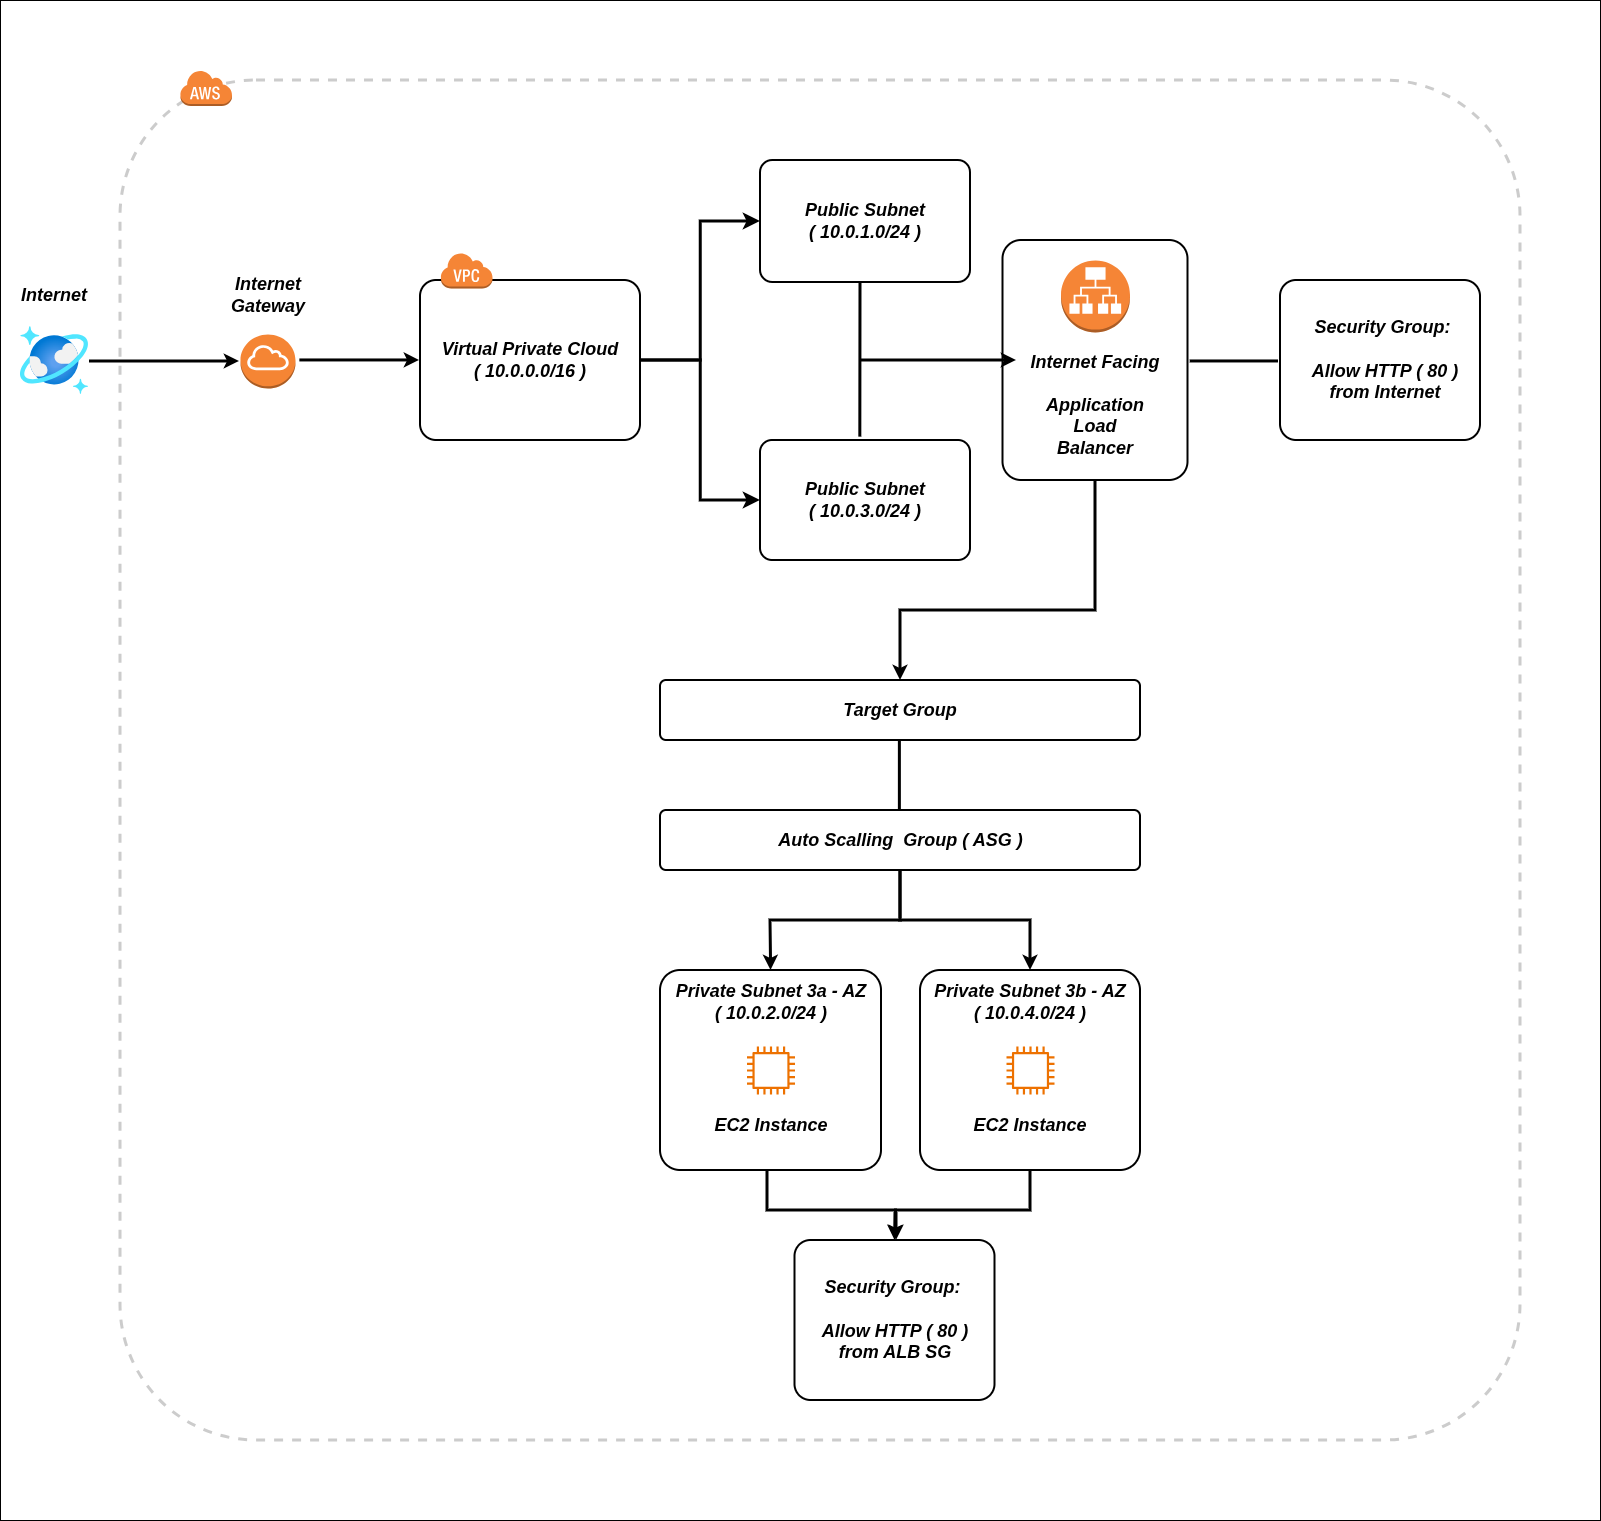

The diagram above was exported from draw.io. Its source (the exported page's mxGraphModel, read from the mxfile embedded in the PNG):
<mxGraphModel dx="1178" dy="613" grid="1" gridSize="10" guides="1" tooltips="1" connect="1" arrows="1" fold="1" page="1" pageScale="1" pageWidth="1654" pageHeight="1169" math="0" shadow="0">
  <root>
    <mxCell id="0" />
    <mxCell id="1" parent="0" />
    <mxCell id="2FL2Sx_yiCj0DBHYDN6O-48" parent="1" style="rounded=0;whiteSpace=wrap;html=1;" value="" vertex="1">
      <mxGeometry height="1520" width="1600" x="40" y="200" as="geometry" />
    </mxCell>
    <mxCell id="xdJmqE2wZg9PmclazkDm-36" parent="1" style="rounded=1;arcSize=10;dashed=1;fillColor=none;gradientColor=none;strokeWidth=3;strokeColor=#CCCCCC;" value="" vertex="1">
      <mxGeometry height="1360" width="1400" x="160" y="280" as="geometry" />
    </mxCell>
    <mxCell id="xdJmqE2wZg9PmclazkDm-37" parent="1" style="dashed=1;html=1;shape=mxgraph.aws3.cloud;fillColor=#F58536;gradientColor=none;dashed=0;strokeWidth=3;" value="" vertex="1">
      <mxGeometry height="36" width="52" x="220" y="270" as="geometry" />
    </mxCell>
    <mxCell id="xdJmqE2wZg9PmclazkDm-38" parent="1" style="image;aspect=fixed;html=1;points=[];align=center;fontSize=12;image=img/lib/azure2/databases/Azure_Cosmos_DB.svg;" value="" vertex="1">
      <mxGeometry height="68" width="68" x="60" y="526" as="geometry" />
    </mxCell>
    <mxCell id="xdJmqE2wZg9PmclazkDm-39" parent="1" style="text;html=1;whiteSpace=wrap;strokeColor=none;fillColor=none;align=center;verticalAlign=middle;rounded=0;" value="&lt;font style=&quot;font-size: 18px;&quot;&gt;&lt;b&gt;&lt;i&gt;Internet&lt;/i&gt;&lt;/b&gt;&lt;/font&gt;" vertex="1">
      <mxGeometry height="30" width="60" x="64" y="480" as="geometry" />
    </mxCell>
    <mxCell id="xdJmqE2wZg9PmclazkDm-40" parent="1" style="outlineConnect=0;dashed=0;verticalLabelPosition=bottom;verticalAlign=top;align=center;html=1;shape=mxgraph.aws3.internet_gateway;fillColor=#F58534;gradientColor=none;" value="" vertex="1">
      <mxGeometry height="54" width="55" x="280" y="534" as="geometry" />
    </mxCell>
    <mxCell id="xdJmqE2wZg9PmclazkDm-41" parent="1" style="text;html=1;whiteSpace=wrap;strokeColor=none;fillColor=none;align=center;verticalAlign=middle;rounded=0;" value="&lt;font style=&quot;font-size: 18px;&quot;&gt;&lt;b&gt;&lt;i&gt;Internet&lt;/i&gt;&lt;/b&gt;&lt;/font&gt;&lt;div&gt;&lt;font style=&quot;font-size: 18px;&quot;&gt;&lt;b&gt;&lt;i&gt;Gateway&lt;/i&gt;&lt;/b&gt;&lt;/font&gt;&lt;/div&gt;" vertex="1">
      <mxGeometry height="30" width="60" x="277.5" y="480" as="geometry" />
    </mxCell>
    <mxCell id="xdJmqE2wZg9PmclazkDm-42" parent="1" style="rounded=1;arcSize=10;dashed=0;fillColor=none;gradientColor=none;strokeWidth=2;" value="" vertex="1">
      <mxGeometry height="160" width="220" x="460" y="480" as="geometry" />
    </mxCell>
    <mxCell id="xdJmqE2wZg9PmclazkDm-43" parent="1" style="dashed=0;html=1;shape=mxgraph.aws3.virtual_private_cloud;fillColor=#F58536;gradientColor=none;dashed=0;" value="" vertex="1">
      <mxGeometry height="36" width="52" x="480" y="452" as="geometry" />
    </mxCell>
    <mxCell id="xdJmqE2wZg9PmclazkDm-46" parent="1" style="text;html=1;whiteSpace=wrap;strokeColor=none;fillColor=none;align=center;verticalAlign=middle;rounded=0;" value="&lt;span style=&quot;font-size: 18px;&quot;&gt;&lt;b&gt;&lt;i&gt;Virtual Private Cloud&lt;/i&gt;&lt;/b&gt;&lt;/span&gt;&lt;div&gt;&lt;span style=&quot;font-size: 18px;&quot;&gt;&lt;b&gt;&lt;i&gt;( 10.0.0.0/16 )&lt;/i&gt;&lt;/b&gt;&lt;/span&gt;&lt;/div&gt;" vertex="1">
      <mxGeometry height="30" width="200" x="470" y="545" as="geometry" />
    </mxCell>
    <mxCell id="xdJmqE2wZg9PmclazkDm-49" edge="1" parent="1" style="endArrow=classic;html=1;rounded=0;exitX=0.121;exitY=0.395;exitDx=0;exitDy=0;exitPerimeter=0;strokeWidth=3;entryX=0;entryY=0.52;entryDx=0;entryDy=0;entryPerimeter=0;" value="">
      <mxGeometry height="50" relative="1" width="50" as="geometry">
        <mxPoint x="339.3600000000001" y="559.95" as="sourcePoint" />
        <mxPoint x="459" y="559.9599999999998" as="targetPoint" />
      </mxGeometry>
    </mxCell>
    <mxCell id="xdJmqE2wZg9PmclazkDm-50" edge="1" parent="1" style="endArrow=classic;html=1;rounded=0;strokeWidth=3;" value="">
      <mxGeometry height="50" relative="1" width="50" as="geometry">
        <mxPoint x="129" y="561" as="sourcePoint" />
        <mxPoint x="279" y="561.0000000000002" as="targetPoint" />
      </mxGeometry>
    </mxCell>
    <mxCell id="xdJmqE2wZg9PmclazkDm-51" parent="1" style="rounded=1;arcSize=10;dashed=0;fillColor=none;gradientColor=none;strokeWidth=2;" value="" vertex="1">
      <mxGeometry height="122" width="210" x="800" y="360" as="geometry" />
    </mxCell>
    <mxCell id="xdJmqE2wZg9PmclazkDm-53" parent="1" style="text;html=1;whiteSpace=wrap;strokeColor=none;fillColor=none;align=center;verticalAlign=middle;rounded=0;" value="&lt;span style=&quot;font-size: 18px;&quot;&gt;&lt;b&gt;&lt;i&gt;Public Subnet&lt;/i&gt;&lt;/b&gt;&lt;/span&gt;&lt;div&gt;&lt;span style=&quot;font-size: 18px;&quot;&gt;&lt;b&gt;&lt;i&gt;( 10.0.1.0/24 )&lt;/i&gt;&lt;/b&gt;&lt;/span&gt;&lt;/div&gt;" vertex="1">
      <mxGeometry height="30" width="150" x="830" y="406" as="geometry" />
    </mxCell>
    <mxCell id="xdJmqE2wZg9PmclazkDm-54" parent="1" style="rounded=1;arcSize=10;dashed=0;fillColor=none;gradientColor=none;strokeWidth=2;" value="" vertex="1">
      <mxGeometry height="240" width="185" x="1042.5" y="440" as="geometry" />
    </mxCell>
    <mxCell id="xdJmqE2wZg9PmclazkDm-57" parent="1" style="outlineConnect=0;dashed=0;verticalLabelPosition=bottom;verticalAlign=top;align=center;html=1;shape=mxgraph.aws3.application_load_balancer;fillColor=#F58536;gradientColor=none;" value="" vertex="1">
      <mxGeometry height="72" width="69" x="1100.5" y="460" as="geometry" />
    </mxCell>
    <mxCell id="xdJmqE2wZg9PmclazkDm-58" parent="1" style="text;html=1;whiteSpace=wrap;strokeColor=none;fillColor=none;align=center;verticalAlign=middle;rounded=0;" value="&lt;b style=&quot;font-size: 18px;&quot;&gt;&lt;i&gt;Internet Facing&lt;/i&gt;&lt;/b&gt;&lt;div&gt;&lt;span style=&quot;font-size: 18px;&quot;&gt;&lt;b&gt;&lt;i&gt;&lt;br&gt;&lt;/i&gt;&lt;/b&gt;&lt;/span&gt;&lt;div&gt;&lt;span style=&quot;font-size: 18px;&quot;&gt;&lt;b&gt;&lt;i&gt;Application&lt;/i&gt;&lt;/b&gt;&lt;/span&gt;&lt;div&gt;&lt;span style=&quot;font-size: 18px;&quot;&gt;&lt;b&gt;&lt;i&gt;Load&lt;/i&gt;&lt;/b&gt;&lt;/span&gt;&lt;/div&gt;&lt;div&gt;&lt;span style=&quot;font-size: 18px;&quot;&gt;&lt;b&gt;&lt;i&gt;Balancer&lt;/i&gt;&lt;/b&gt;&lt;/span&gt;&lt;/div&gt;&lt;/div&gt;&lt;/div&gt;" vertex="1">
      <mxGeometry height="30" width="160" x="1055" y="590" as="geometry" />
    </mxCell>
    <mxCell id="xdJmqE2wZg9PmclazkDm-59" parent="1" style="rounded=1;arcSize=10;dashed=0;fillColor=none;gradientColor=none;strokeWidth=2;" value="" vertex="1">
      <mxGeometry height="60" width="480" x="700" y="880" as="geometry" />
    </mxCell>
    <mxCell id="xdJmqE2wZg9PmclazkDm-61" parent="1" style="text;html=1;whiteSpace=wrap;strokeColor=none;fillColor=none;align=center;verticalAlign=middle;rounded=0;" value="&lt;span style=&quot;font-size: 18px;&quot;&gt;&lt;b&gt;&lt;i&gt;Target Group&lt;/i&gt;&lt;/b&gt;&lt;/span&gt;" vertex="1">
      <mxGeometry height="30" width="150" x="865" y="895" as="geometry" />
    </mxCell>
    <mxCell id="xdJmqE2wZg9PmclazkDm-62" parent="1" style="rounded=1;arcSize=10;dashed=0;fillColor=none;gradientColor=none;strokeWidth=2;" value="" vertex="1">
      <mxGeometry height="200" width="221" x="700" y="1170" as="geometry" />
    </mxCell>
    <mxCell id="xdJmqE2wZg9PmclazkDm-64" parent="1" style="rounded=1;arcSize=10;dashed=0;fillColor=none;gradientColor=none;strokeWidth=2;" value="" vertex="1">
      <mxGeometry height="200" width="220" x="960" y="1170" as="geometry" />
    </mxCell>
    <mxCell id="xdJmqE2wZg9PmclazkDm-65" parent="1" style="text;html=1;whiteSpace=wrap;strokeColor=none;fillColor=none;align=center;verticalAlign=middle;rounded=0;" value="&lt;span style=&quot;font-size: 18px;&quot;&gt;&lt;b&gt;&lt;i&gt;Private Subnet 3a - AZ&lt;/i&gt;&lt;/b&gt;&lt;/span&gt;&lt;div&gt;&lt;span style=&quot;font-size: 18px;&quot;&gt;&lt;b&gt;&lt;i&gt;( 10.0.2.0/24 )&lt;/i&gt;&lt;/b&gt;&lt;/span&gt;&lt;/div&gt;" vertex="1">
      <mxGeometry height="30" width="196" x="712.5" y="1187" as="geometry" />
    </mxCell>
    <mxCell id="xdJmqE2wZg9PmclazkDm-66" parent="1" style="text;html=1;whiteSpace=wrap;strokeColor=none;fillColor=none;align=center;verticalAlign=middle;rounded=0;" value="&lt;span style=&quot;font-size: 18px;&quot;&gt;&lt;b&gt;&lt;i&gt;Private Subnet 3b - AZ&lt;/i&gt;&lt;/b&gt;&lt;/span&gt;&lt;div&gt;&lt;span style=&quot;font-size: 18px;&quot;&gt;&lt;b&gt;&lt;i&gt;( 10.0.4.0/24 )&lt;/i&gt;&lt;/b&gt;&lt;/span&gt;&lt;/div&gt;" vertex="1">
      <mxGeometry height="30" width="196" x="972" y="1187" as="geometry" />
    </mxCell>
    <mxCell id="2FL2Sx_yiCj0DBHYDN6O-1" parent="1" style="sketch=0;outlineConnect=0;fontColor=#232F3E;gradientColor=none;fillColor=#ED7100;strokeColor=none;dashed=0;verticalLabelPosition=bottom;verticalAlign=top;align=center;html=1;fontSize=12;fontStyle=0;aspect=fixed;pointerEvents=1;shape=mxgraph.aws4.instance2;" value="" vertex="1">
      <mxGeometry height="48" width="48" x="786.5" y="1246" as="geometry" />
    </mxCell>
    <mxCell id="2FL2Sx_yiCj0DBHYDN6O-2" parent="1" style="sketch=0;outlineConnect=0;fontColor=#232F3E;gradientColor=none;fillColor=#ED7100;strokeColor=none;dashed=0;verticalLabelPosition=bottom;verticalAlign=top;align=center;html=1;fontSize=12;fontStyle=0;aspect=fixed;pointerEvents=1;shape=mxgraph.aws4.instance2;" value="" vertex="1">
      <mxGeometry height="48" width="48" x="1046" y="1246" as="geometry" />
    </mxCell>
    <mxCell id="2FL2Sx_yiCj0DBHYDN6O-3" parent="1" style="text;html=1;whiteSpace=wrap;strokeColor=none;fillColor=none;align=center;verticalAlign=middle;rounded=0;" value="&lt;span style=&quot;font-size: 18px;&quot;&gt;&lt;b&gt;&lt;i&gt;EC2 Instance&lt;/i&gt;&lt;/b&gt;&lt;/span&gt;" vertex="1">
      <mxGeometry height="30" width="196" x="712.5" y="1310" as="geometry" />
    </mxCell>
    <mxCell id="2FL2Sx_yiCj0DBHYDN6O-4" parent="1" style="text;html=1;whiteSpace=wrap;strokeColor=none;fillColor=none;align=center;verticalAlign=middle;rounded=0;" value="&lt;span style=&quot;font-size: 18px;&quot;&gt;&lt;b&gt;&lt;i&gt;EC2 Instance&lt;/i&gt;&lt;/b&gt;&lt;/span&gt;" vertex="1">
      <mxGeometry height="30" width="196" x="972" y="1310" as="geometry" />
    </mxCell>
    <mxCell id="2FL2Sx_yiCj0DBHYDN6O-11" parent="1" style="rounded=1;arcSize=10;dashed=0;fillColor=none;gradientColor=none;strokeWidth=2;" value="" vertex="1">
      <mxGeometry height="120" width="210" x="800" y="640" as="geometry" />
    </mxCell>
    <mxCell id="2FL2Sx_yiCj0DBHYDN6O-12" parent="1" style="text;html=1;whiteSpace=wrap;strokeColor=none;fillColor=none;align=center;verticalAlign=middle;rounded=0;" value="&lt;span style=&quot;font-size: 18px;&quot;&gt;&lt;b&gt;&lt;i&gt;Public Subnet&lt;/i&gt;&lt;/b&gt;&lt;/span&gt;&lt;div&gt;&lt;span style=&quot;font-size: 18px;&quot;&gt;&lt;b&gt;&lt;i&gt;( 10.0.3.0/24 )&lt;/i&gt;&lt;/b&gt;&lt;/span&gt;&lt;/div&gt;" vertex="1">
      <mxGeometry height="30" width="150" x="830" y="685" as="geometry" />
    </mxCell>
    <mxCell id="2FL2Sx_yiCj0DBHYDN6O-13" edge="1" parent="1" style="edgeStyle=elbowEdgeStyle;elbow=horizontal;endArrow=classic;html=1;curved=0;rounded=0;endSize=8;startSize=8;entryX=0;entryY=0.5;entryDx=0;entryDy=0;strokeWidth=3;" target="xdJmqE2wZg9PmclazkDm-51" value="">
      <mxGeometry height="50" relative="1" width="50" as="geometry">
        <mxPoint x="680" y="560" as="sourcePoint" />
        <mxPoint x="730" y="500" as="targetPoint" />
      </mxGeometry>
    </mxCell>
    <mxCell id="2FL2Sx_yiCj0DBHYDN6O-14" edge="1" parent="1" source="xdJmqE2wZg9PmclazkDm-42" style="edgeStyle=elbowEdgeStyle;elbow=horizontal;endArrow=classic;html=1;curved=0;rounded=0;endSize=8;startSize=8;entryX=0;entryY=0.5;entryDx=0;entryDy=0;strokeWidth=3;exitX=1;exitY=0.5;exitDx=0;exitDy=0;" target="2FL2Sx_yiCj0DBHYDN6O-11" value="">
      <mxGeometry height="50" relative="1" width="50" as="geometry">
        <mxPoint x="680" y="570" as="sourcePoint" />
        <mxPoint x="809.5600000000004" y="687.1800000000001" as="targetPoint" />
      </mxGeometry>
    </mxCell>
    <mxCell id="2FL2Sx_yiCj0DBHYDN6O-18" edge="1" parent="1" style="endArrow=classic;html=1;rounded=0;strokeWidth=3;" value="">
      <mxGeometry height="50" relative="1" width="50" as="geometry">
        <mxPoint x="900" y="560" as="sourcePoint" />
        <mxPoint x="1056" y="560" as="targetPoint" />
      </mxGeometry>
    </mxCell>
    <mxCell id="2FL2Sx_yiCj0DBHYDN6O-19" edge="1" parent="1" style="endArrow=none;html=1;rounded=0;exitX=0.442;exitY=0.031;exitDx=0;exitDy=0;exitPerimeter=0;strokeWidth=3;" value="">
      <mxGeometry height="50" relative="1" width="50" as="geometry">
        <mxPoint x="899.8199999999997" y="636.6500000000001" as="sourcePoint" />
        <mxPoint x="900" y="482" as="targetPoint" />
      </mxGeometry>
    </mxCell>
    <mxCell id="2FL2Sx_yiCj0DBHYDN6O-24" edge="1" parent="1" source="xdJmqE2wZg9PmclazkDm-54" style="endArrow=classic;html=1;rounded=0;entryX=0.5;entryY=0;entryDx=0;entryDy=0;exitX=0.5;exitY=1;exitDx=0;exitDy=0;strokeWidth=3;" target="xdJmqE2wZg9PmclazkDm-59" value="">
      <mxGeometry height="50" relative="1" width="50" as="geometry">
        <Array as="points">
          <mxPoint x="1135" y="810" />
          <mxPoint x="940" y="810" />
        </Array>
        <mxPoint x="1140" y="750" as="sourcePoint" />
        <mxPoint x="1190" y="700" as="targetPoint" />
      </mxGeometry>
    </mxCell>
    <mxCell id="2FL2Sx_yiCj0DBHYDN6O-27" edge="1" parent="1" style="endArrow=classic;html=1;rounded=0;entryX=0.5;entryY=0;entryDx=0;entryDy=0;exitX=0.5;exitY=1;exitDx=0;exitDy=0;strokeWidth=3;" target="xdJmqE2wZg9PmclazkDm-62" value="">
      <mxGeometry height="50" relative="1" width="50" as="geometry">
        <Array as="points">
          <mxPoint x="940" y="1120" />
          <mxPoint x="810" y="1120" />
        </Array>
        <mxPoint x="940" y="1070" as="sourcePoint" />
        <mxPoint x="750" y="1190" as="targetPoint" />
      </mxGeometry>
    </mxCell>
    <mxCell id="2FL2Sx_yiCj0DBHYDN6O-28" edge="1" parent="1" style="endArrow=classic;html=1;rounded=0;exitX=0.5;exitY=1;exitDx=0;exitDy=0;strokeWidth=3;entryX=0.5;entryY=0;entryDx=0;entryDy=0;" target="xdJmqE2wZg9PmclazkDm-64" value="">
      <mxGeometry height="50" relative="1" width="50" as="geometry">
        <Array as="points">
          <mxPoint x="940" y="1120" />
          <mxPoint x="1070" y="1120" />
        </Array>
        <mxPoint x="940" y="1070" as="sourcePoint" />
        <mxPoint x="1094.788732394367" y="1170" as="targetPoint" />
      </mxGeometry>
    </mxCell>
    <mxCell id="2FL2Sx_yiCj0DBHYDN6O-31" parent="1" style="rounded=1;arcSize=10;dashed=0;fillColor=none;gradientColor=none;strokeWidth=2;" value="" vertex="1">
      <mxGeometry height="60" width="480" x="700" y="1010" as="geometry" />
    </mxCell>
    <mxCell id="2FL2Sx_yiCj0DBHYDN6O-32" parent="1" style="text;html=1;whiteSpace=wrap;strokeColor=none;fillColor=none;align=center;verticalAlign=middle;rounded=0;" value="&lt;span style=&quot;font-size: 18px;&quot;&gt;&lt;b&gt;&lt;i&gt;Auto Scalling&amp;nbsp; Group ( ASG )&lt;/i&gt;&lt;/b&gt;&lt;/span&gt;" vertex="1">
      <mxGeometry height="30" width="272.5" x="803.75" y="1025" as="geometry" />
    </mxCell>
    <mxCell id="2FL2Sx_yiCj0DBHYDN6O-33" edge="1" parent="1" style="endArrow=none;html=1;rounded=0;entryX=0.5;entryY=1;entryDx=0;entryDy=0;exitX=0.5;exitY=0;exitDx=0;exitDy=0;strokeWidth=3;" value="">
      <mxGeometry height="50" relative="1" width="50" as="geometry">
        <mxPoint x="939.38" y="1010" as="sourcePoint" />
        <mxPoint x="939.38" y="940" as="targetPoint" />
      </mxGeometry>
    </mxCell>
    <mxCell id="2FL2Sx_yiCj0DBHYDN6O-37" parent="1" style="rounded=1;arcSize=10;dashed=0;fillColor=none;gradientColor=none;strokeWidth=2;" value="" vertex="1">
      <mxGeometry height="160" width="200" x="1320" y="480" as="geometry" />
    </mxCell>
    <mxCell id="2FL2Sx_yiCj0DBHYDN6O-40" edge="1" parent="1" style="endArrow=none;html=1;rounded=0;exitX=1.012;exitY=0.554;exitDx=0;exitDy=0;exitPerimeter=0;entryX=-0.01;entryY=0.581;entryDx=0;entryDy=0;entryPerimeter=0;strokeWidth=3;" value="">
      <mxGeometry height="50" relative="1" width="50" as="geometry">
        <mxPoint x="1229.7199999999998" y="560.9599999999998" as="sourcePoint" />
        <mxPoint x="1318" y="560.9600000000003" as="targetPoint" />
      </mxGeometry>
    </mxCell>
    <mxCell id="2FL2Sx_yiCj0DBHYDN6O-41" parent="1" style="rounded=1;arcSize=10;dashed=0;fillColor=none;gradientColor=none;strokeWidth=2;" value="" vertex="1">
      <mxGeometry height="160" width="200" x="834.5" y="1440" as="geometry" />
    </mxCell>
    <mxCell id="2FL2Sx_yiCj0DBHYDN6O-42" parent="1" style="text;html=1;whiteSpace=wrap;strokeColor=none;fillColor=none;align=center;verticalAlign=middle;rounded=0;" value="&lt;span style=&quot;font-size: 18px;&quot;&gt;&lt;b&gt;&lt;i&gt;Security Group:&amp;nbsp;&lt;/i&gt;&lt;/b&gt;&lt;/span&gt;&lt;div&gt;&lt;span style=&quot;font-size: 18px;&quot;&gt;&lt;b&gt;&lt;i&gt;&lt;br&gt;&lt;/i&gt;&lt;/b&gt;&lt;/span&gt;&lt;/div&gt;&lt;div&gt;&lt;span style=&quot;font-size: 18px;&quot;&gt;&lt;b&gt;&lt;i&gt;Allow HTTP ( 80 ) from ALB SG&lt;/i&gt;&lt;/b&gt;&lt;/span&gt;&lt;/div&gt;" vertex="1">
      <mxGeometry height="54" width="190" x="839.5" y="1493" as="geometry" />
    </mxCell>
    <mxCell id="2FL2Sx_yiCj0DBHYDN6O-43" parent="1" style="text;html=1;whiteSpace=wrap;strokeColor=none;fillColor=none;align=center;verticalAlign=middle;rounded=0;" value="&lt;span style=&quot;font-size: 18px;&quot;&gt;&lt;b&gt;&lt;i&gt;Security Group:&amp;nbsp;&lt;/i&gt;&lt;/b&gt;&lt;/span&gt;&lt;div&gt;&lt;span style=&quot;font-size: 18px;&quot;&gt;&lt;b&gt;&lt;i&gt;&lt;br&gt;&lt;/i&gt;&lt;/b&gt;&lt;/span&gt;&lt;/div&gt;&lt;div&gt;&lt;span style=&quot;font-size: 18px;&quot;&gt;&lt;b&gt;&lt;i&gt;Allow HTTP ( 80 ) from Internet&lt;/i&gt;&lt;/b&gt;&lt;/span&gt;&lt;/div&gt;" vertex="1">
      <mxGeometry height="54" width="190" x="1330" y="533" as="geometry" />
    </mxCell>
    <mxCell id="2FL2Sx_yiCj0DBHYDN6O-44" edge="1" parent="1" style="endArrow=classic;html=1;rounded=0;exitX=0.5;exitY=1;exitDx=0;exitDy=0;strokeWidth=3;entryX=0.5;entryY=0;entryDx=0;entryDy=0;" target="2FL2Sx_yiCj0DBHYDN6O-41" value="">
      <mxGeometry height="50" relative="1" width="50" as="geometry">
        <Array as="points">
          <mxPoint x="807" y="1410" />
          <mxPoint x="935" y="1410" />
        </Array>
        <mxPoint x="807" y="1370" as="sourcePoint" />
        <mxPoint x="935" y="1430" as="targetPoint" />
      </mxGeometry>
    </mxCell>
    <mxCell id="2FL2Sx_yiCj0DBHYDN6O-45" edge="1" parent="1" source="xdJmqE2wZg9PmclazkDm-64" style="endArrow=classic;html=1;rounded=0;entryX=0.5;entryY=0;entryDx=0;entryDy=0;strokeWidth=3;exitX=0.5;exitY=1;exitDx=0;exitDy=0;" value="">
      <mxGeometry height="50" relative="1" width="50" as="geometry">
        <Array as="points">
          <mxPoint x="1070" y="1410" />
          <mxPoint x="936" y="1410" />
        </Array>
        <mxPoint x="1060" y="1370" as="sourcePoint" />
        <mxPoint x="936" y="1440" as="targetPoint" />
      </mxGeometry>
    </mxCell>
  </root>
</mxGraphModel>